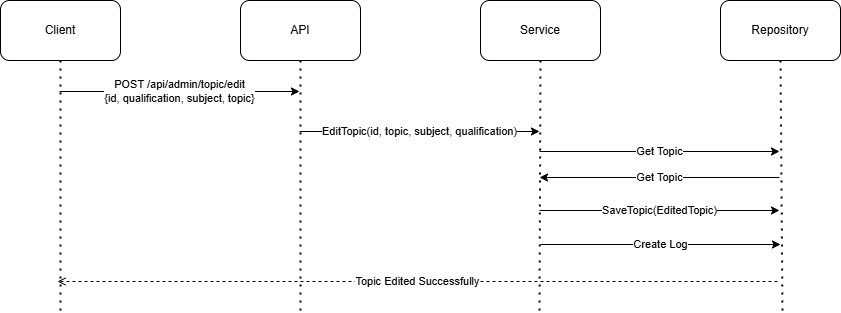

The diagram above was exported from draw.io. Its source (the exported page's mxGraphModel, read from the mxfile embedded in the PNG):
<mxGraphModel dx="466" dy="0" grid="0" gridSize="10" guides="1" tooltips="1" connect="1" arrows="1" fold="1" page="0" pageScale="1" pageWidth="827" pageHeight="1169" math="0" shadow="0">
  <root>
    <mxCell id="0" />
    <mxCell id="1" parent="0" />
    <mxCell id="9wln4rddcUsBVQEnWX6D-1" value="API" style="rounded=1;whiteSpace=wrap;html=1;" parent="1" vertex="1">
      <mxGeometry x="540" y="1126" width="120" height="60" as="geometry" />
    </mxCell>
    <mxCell id="9wln4rddcUsBVQEnWX6D-2" value="" style="endArrow=none;dashed=1;html=1;dashPattern=1 3;strokeWidth=2;rounded=0;entryX=0.5;entryY=1;entryDx=0;entryDy=0;" parent="1" target="9wln4rddcUsBVQEnWX6D-1" edge="1">
      <mxGeometry width="50" height="50" relative="1" as="geometry">
        <mxPoint x="600" y="1436" as="sourcePoint" />
        <mxPoint x="599.9999999999998" y="710" as="targetPoint" />
      </mxGeometry>
    </mxCell>
    <mxCell id="9wln4rddcUsBVQEnWX6D-3" value="Service" style="rounded=1;whiteSpace=wrap;html=1;" parent="1" vertex="1">
      <mxGeometry x="780" y="1126" width="120" height="60" as="geometry" />
    </mxCell>
    <mxCell id="9wln4rddcUsBVQEnWX6D-4" value="" style="endArrow=none;dashed=1;html=1;dashPattern=1 3;strokeWidth=2;rounded=0;entryX=0.5;entryY=1;entryDx=0;entryDy=0;" parent="1" target="9wln4rddcUsBVQEnWX6D-3" edge="1">
      <mxGeometry width="50" height="50" relative="1" as="geometry">
        <mxPoint x="839" y="1436" as="sourcePoint" />
        <mxPoint x="839.9999999999998" y="710" as="targetPoint" />
      </mxGeometry>
    </mxCell>
    <mxCell id="9wln4rddcUsBVQEnWX6D-5" value="Repository" style="rounded=1;whiteSpace=wrap;html=1;" parent="1" vertex="1">
      <mxGeometry x="1020" y="1126" width="120" height="60" as="geometry" />
    </mxCell>
    <mxCell id="9wln4rddcUsBVQEnWX6D-6" value="" style="endArrow=none;dashed=1;html=1;dashPattern=1 3;strokeWidth=2;rounded=0;entryX=0.5;entryY=1;entryDx=0;entryDy=0;" parent="1" target="9wln4rddcUsBVQEnWX6D-5" edge="1">
      <mxGeometry width="50" height="50" relative="1" as="geometry">
        <mxPoint x="1082" y="1436" as="sourcePoint" />
        <mxPoint x="1080" y="1069" as="targetPoint" />
      </mxGeometry>
    </mxCell>
    <mxCell id="9wln4rddcUsBVQEnWX6D-7" value="Client" style="rounded=1;whiteSpace=wrap;html=1;" parent="1" vertex="1">
      <mxGeometry x="300" y="1126" width="120" height="60" as="geometry" />
    </mxCell>
    <mxCell id="9wln4rddcUsBVQEnWX6D-8" value="" style="endArrow=none;dashed=1;html=1;dashPattern=1 3;strokeWidth=2;rounded=0;entryX=0.5;entryY=1;entryDx=0;entryDy=0;" parent="1" target="9wln4rddcUsBVQEnWX6D-7" edge="1">
      <mxGeometry width="50" height="50" relative="1" as="geometry">
        <mxPoint x="360" y="1436" as="sourcePoint" />
        <mxPoint x="360" y="710" as="targetPoint" />
      </mxGeometry>
    </mxCell>
    <mxCell id="9wln4rddcUsBVQEnWX6D-38" value="POST /api/admin/topic/edit&lt;br&gt;{id, qualification, subject, topic}" style="endArrow=classic;html=1;rounded=0;" parent="1" edge="1">
      <mxGeometry width="50" height="50" relative="1" as="geometry">
        <mxPoint x="359" y="1217" as="sourcePoint" />
        <mxPoint x="599" y="1217" as="targetPoint" />
        <mxPoint as="offset" />
      </mxGeometry>
    </mxCell>
    <mxCell id="9wln4rddcUsBVQEnWX6D-39" value="EditTopic(id, topic, subject, qualification)" style="endArrow=classic;html=1;rounded=0;" parent="1" edge="1">
      <mxGeometry width="50" height="50" relative="1" as="geometry">
        <mxPoint x="599" y="1257" as="sourcePoint" />
        <mxPoint x="839" y="1257" as="targetPoint" />
      </mxGeometry>
    </mxCell>
    <mxCell id="9wln4rddcUsBVQEnWX6D-40" value="SaveTopic(EditedTopic)" style="endArrow=classic;html=1;rounded=0;" parent="1" edge="1">
      <mxGeometry width="50" height="50" relative="1" as="geometry">
        <mxPoint x="839" y="1336" as="sourcePoint" />
        <mxPoint x="1079" y="1336" as="targetPoint" />
      </mxGeometry>
    </mxCell>
    <mxCell id="9wln4rddcUsBVQEnWX6D-41" value="Topic Edited Successfully" style="endArrow=open;html=1;rounded=0;endFill=0;dashed=1;" parent="1" edge="1">
      <mxGeometry width="50" height="50" relative="1" as="geometry">
        <mxPoint x="1077" y="1407" as="sourcePoint" />
        <mxPoint x="357" y="1407" as="targetPoint" />
      </mxGeometry>
    </mxCell>
    <mxCell id="9wln4rddcUsBVQEnWX6D-43" value="Get Topic" style="endArrow=classic;html=1;rounded=0;" parent="1" edge="1">
      <mxGeometry width="50" height="50" relative="1" as="geometry">
        <mxPoint x="839" y="1277" as="sourcePoint" />
        <mxPoint x="1079" y="1277" as="targetPoint" />
      </mxGeometry>
    </mxCell>
    <mxCell id="6P_tptZGrsQPwpY6-jPi-1" value="Create Log" style="endArrow=classic;html=1;rounded=0;" parent="1" edge="1">
      <mxGeometry width="50" height="50" relative="1" as="geometry">
        <mxPoint x="840" y="1370" as="sourcePoint" />
        <mxPoint x="1080" y="1370" as="targetPoint" />
        <mxPoint as="offset" />
      </mxGeometry>
    </mxCell>
    <mxCell id="6P_tptZGrsQPwpY6-jPi-2" value="Get Topic" style="endArrow=none;html=1;rounded=0;startFill=1;startArrow=classic;" parent="1" edge="1">
      <mxGeometry width="50" height="50" relative="1" as="geometry">
        <mxPoint x="839" y="1303" as="sourcePoint" />
        <mxPoint x="1079" y="1303" as="targetPoint" />
      </mxGeometry>
    </mxCell>
  </root>
</mxGraphModel>